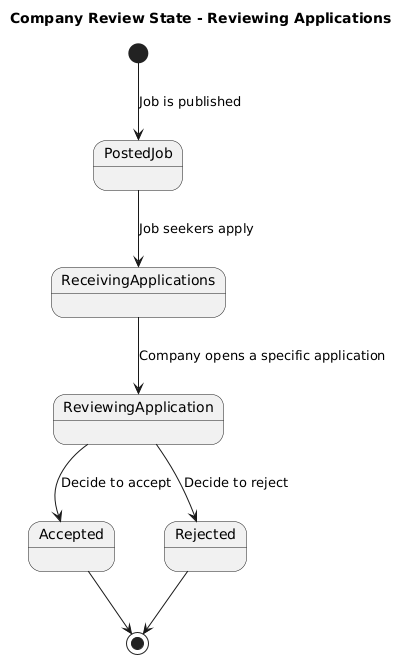

The diagram above was rendered by PlantUML. Its source (embedded in the PNG):
@startuml
title Company Review State - Reviewing Applications

[*] --> PostedJob : Job is published
PostedJob --> ReceivingApplications : Job seekers apply
ReceivingApplications --> ReviewingApplication : Company opens a specific application
ReviewingApplication --> Accepted : Decide to accept
ReviewingApplication --> Rejected : Decide to reject
Accepted --> [*]
Rejected --> [*]
@enduml